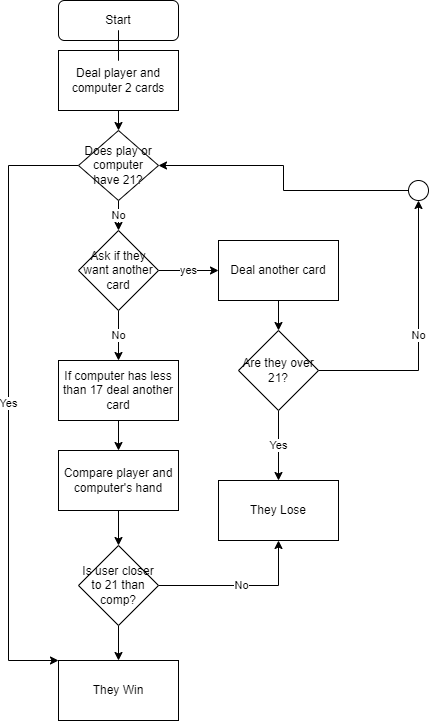

The diagram above was exported from draw.io. Its source (the exported page's mxGraphModel, read from the mxfile embedded in the PNG):
<mxGraphModel dx="1422" dy="762" grid="1" gridSize="10" guides="1" tooltips="1" connect="1" arrows="1" fold="1" page="1" pageScale="1" pageWidth="827" pageHeight="1169" math="0" shadow="0">
  <root>
    <mxCell id="WIyWlLk6GJQsqaUBKTNV-0" />
    <mxCell id="WIyWlLk6GJQsqaUBKTNV-1" parent="WIyWlLk6GJQsqaUBKTNV-0" />
    <mxCell id="WIyWlLk6GJQsqaUBKTNV-3" value="Start" style="rounded=1;whiteSpace=wrap;html=1;fontSize=12;glass=0;strokeWidth=1;shadow=0;" parent="WIyWlLk6GJQsqaUBKTNV-1" vertex="1">
      <mxGeometry x="160" y="40" width="120" height="40" as="geometry" />
    </mxCell>
    <mxCell id="U5SBuxTDkmBCtqn5XxyN-4" value="yes" style="edgeStyle=orthogonalEdgeStyle;rounded=0;orthogonalLoop=1;jettySize=auto;html=1;exitX=1;exitY=0.5;exitDx=0;exitDy=0;" edge="1" parent="WIyWlLk6GJQsqaUBKTNV-1" source="U5SBuxTDkmBCtqn5XxyN-3">
      <mxGeometry relative="1" as="geometry">
        <mxPoint x="320" y="310" as="targetPoint" />
      </mxGeometry>
    </mxCell>
    <mxCell id="U5SBuxTDkmBCtqn5XxyN-13" value="No" style="edgeStyle=orthogonalEdgeStyle;rounded=0;orthogonalLoop=1;jettySize=auto;html=1;exitX=0.5;exitY=1;exitDx=0;exitDy=0;" edge="1" parent="WIyWlLk6GJQsqaUBKTNV-1" source="U5SBuxTDkmBCtqn5XxyN-3">
      <mxGeometry relative="1" as="geometry">
        <mxPoint x="220" y="400" as="targetPoint" />
      </mxGeometry>
    </mxCell>
    <mxCell id="U5SBuxTDkmBCtqn5XxyN-3" value="&lt;span&gt;Ask if they want another card&lt;/span&gt;" style="rhombus;whiteSpace=wrap;html=1;" vertex="1" parent="WIyWlLk6GJQsqaUBKTNV-1">
      <mxGeometry x="180" y="270" width="80" height="80" as="geometry" />
    </mxCell>
    <mxCell id="U5SBuxTDkmBCtqn5XxyN-7" style="edgeStyle=orthogonalEdgeStyle;rounded=0;orthogonalLoop=1;jettySize=auto;html=1;exitX=0.5;exitY=1;exitDx=0;exitDy=0;entryX=0.5;entryY=0;entryDx=0;entryDy=0;" edge="1" parent="WIyWlLk6GJQsqaUBKTNV-1" source="U5SBuxTDkmBCtqn5XxyN-5" target="U5SBuxTDkmBCtqn5XxyN-6">
      <mxGeometry relative="1" as="geometry" />
    </mxCell>
    <mxCell id="U5SBuxTDkmBCtqn5XxyN-5" value="Deal another card" style="rounded=0;whiteSpace=wrap;html=1;" vertex="1" parent="WIyWlLk6GJQsqaUBKTNV-1">
      <mxGeometry x="320" y="280" width="120" height="60" as="geometry" />
    </mxCell>
    <mxCell id="U5SBuxTDkmBCtqn5XxyN-8" value="Yes" style="edgeStyle=orthogonalEdgeStyle;rounded=0;orthogonalLoop=1;jettySize=auto;html=1;exitX=0.5;exitY=1;exitDx=0;exitDy=0;" edge="1" parent="WIyWlLk6GJQsqaUBKTNV-1" source="U5SBuxTDkmBCtqn5XxyN-6">
      <mxGeometry relative="1" as="geometry">
        <mxPoint x="380" y="520" as="targetPoint" />
      </mxGeometry>
    </mxCell>
    <mxCell id="U5SBuxTDkmBCtqn5XxyN-10" value="No" style="edgeStyle=orthogonalEdgeStyle;rounded=0;orthogonalLoop=1;jettySize=auto;html=1;" edge="1" parent="WIyWlLk6GJQsqaUBKTNV-1" source="U5SBuxTDkmBCtqn5XxyN-6">
      <mxGeometry relative="1" as="geometry">
        <mxPoint x="520" y="240" as="targetPoint" />
      </mxGeometry>
    </mxCell>
    <mxCell id="U5SBuxTDkmBCtqn5XxyN-6" value="Are they over 21?" style="rhombus;whiteSpace=wrap;html=1;" vertex="1" parent="WIyWlLk6GJQsqaUBKTNV-1">
      <mxGeometry x="340" y="370" width="80" height="80" as="geometry" />
    </mxCell>
    <mxCell id="U5SBuxTDkmBCtqn5XxyN-9" value="They Lose" style="rounded=0;whiteSpace=wrap;html=1;" vertex="1" parent="WIyWlLk6GJQsqaUBKTNV-1">
      <mxGeometry x="320" y="520" width="120" height="60" as="geometry" />
    </mxCell>
    <mxCell id="U5SBuxTDkmBCtqn5XxyN-28" style="edgeStyle=orthogonalEdgeStyle;rounded=0;orthogonalLoop=1;jettySize=auto;html=1;exitX=0;exitY=0.5;exitDx=0;exitDy=0;entryX=1;entryY=0.5;entryDx=0;entryDy=0;" edge="1" parent="WIyWlLk6GJQsqaUBKTNV-1" source="U5SBuxTDkmBCtqn5XxyN-11" target="U5SBuxTDkmBCtqn5XxyN-24">
      <mxGeometry relative="1" as="geometry" />
    </mxCell>
    <mxCell id="U5SBuxTDkmBCtqn5XxyN-11" value="" style="ellipse;whiteSpace=wrap;html=1;aspect=fixed;" vertex="1" parent="WIyWlLk6GJQsqaUBKTNV-1">
      <mxGeometry x="510" y="220" width="20" height="20" as="geometry" />
    </mxCell>
    <mxCell id="U5SBuxTDkmBCtqn5XxyN-16" style="edgeStyle=orthogonalEdgeStyle;rounded=0;orthogonalLoop=1;jettySize=auto;html=1;exitX=0.5;exitY=1;exitDx=0;exitDy=0;entryX=0.5;entryY=0;entryDx=0;entryDy=0;" edge="1" parent="WIyWlLk6GJQsqaUBKTNV-1" source="U5SBuxTDkmBCtqn5XxyN-14" target="U5SBuxTDkmBCtqn5XxyN-15">
      <mxGeometry relative="1" as="geometry" />
    </mxCell>
    <mxCell id="U5SBuxTDkmBCtqn5XxyN-14" value="If computer has less than 17 deal another card" style="rounded=0;whiteSpace=wrap;html=1;" vertex="1" parent="WIyWlLk6GJQsqaUBKTNV-1">
      <mxGeometry x="160" y="400" width="120" height="60" as="geometry" />
    </mxCell>
    <mxCell id="U5SBuxTDkmBCtqn5XxyN-19" style="edgeStyle=orthogonalEdgeStyle;rounded=0;orthogonalLoop=1;jettySize=auto;html=1;exitX=0.5;exitY=1;exitDx=0;exitDy=0;entryX=0.5;entryY=0;entryDx=0;entryDy=0;" edge="1" parent="WIyWlLk6GJQsqaUBKTNV-1" source="U5SBuxTDkmBCtqn5XxyN-15" target="U5SBuxTDkmBCtqn5XxyN-17">
      <mxGeometry relative="1" as="geometry" />
    </mxCell>
    <mxCell id="U5SBuxTDkmBCtqn5XxyN-15" value="Compare player and computer's hand" style="rounded=0;whiteSpace=wrap;html=1;" vertex="1" parent="WIyWlLk6GJQsqaUBKTNV-1">
      <mxGeometry x="160" y="490" width="120" height="60" as="geometry" />
    </mxCell>
    <mxCell id="U5SBuxTDkmBCtqn5XxyN-18" value="No" style="edgeStyle=orthogonalEdgeStyle;rounded=0;orthogonalLoop=1;jettySize=auto;html=1;exitX=1;exitY=0.5;exitDx=0;exitDy=0;entryX=0.5;entryY=1;entryDx=0;entryDy=0;" edge="1" parent="WIyWlLk6GJQsqaUBKTNV-1" source="U5SBuxTDkmBCtqn5XxyN-17" target="U5SBuxTDkmBCtqn5XxyN-9">
      <mxGeometry relative="1" as="geometry" />
    </mxCell>
    <mxCell id="U5SBuxTDkmBCtqn5XxyN-21" style="edgeStyle=orthogonalEdgeStyle;rounded=0;orthogonalLoop=1;jettySize=auto;html=1;exitX=0.5;exitY=1;exitDx=0;exitDy=0;entryX=0.5;entryY=0;entryDx=0;entryDy=0;" edge="1" parent="WIyWlLk6GJQsqaUBKTNV-1" source="U5SBuxTDkmBCtqn5XxyN-17" target="U5SBuxTDkmBCtqn5XxyN-20">
      <mxGeometry relative="1" as="geometry" />
    </mxCell>
    <mxCell id="U5SBuxTDkmBCtqn5XxyN-17" value="Is user closer to 21 than comp?" style="rhombus;whiteSpace=wrap;html=1;" vertex="1" parent="WIyWlLk6GJQsqaUBKTNV-1">
      <mxGeometry x="180" y="585" width="80" height="80" as="geometry" />
    </mxCell>
    <mxCell id="U5SBuxTDkmBCtqn5XxyN-20" value="They Win" style="rounded=0;whiteSpace=wrap;html=1;" vertex="1" parent="WIyWlLk6GJQsqaUBKTNV-1">
      <mxGeometry x="160" y="700" width="120" height="60" as="geometry" />
    </mxCell>
    <mxCell id="U5SBuxTDkmBCtqn5XxyN-25" style="edgeStyle=orthogonalEdgeStyle;rounded=0;orthogonalLoop=1;jettySize=auto;html=1;exitX=0.5;exitY=1;exitDx=0;exitDy=0;entryX=0.5;entryY=0;entryDx=0;entryDy=0;" edge="1" parent="WIyWlLk6GJQsqaUBKTNV-1" source="U5SBuxTDkmBCtqn5XxyN-0" target="U5SBuxTDkmBCtqn5XxyN-24">
      <mxGeometry relative="1" as="geometry" />
    </mxCell>
    <mxCell id="U5SBuxTDkmBCtqn5XxyN-0" value="Deal player and computer 2 cards" style="rounded=0;whiteSpace=wrap;html=1;" vertex="1" parent="WIyWlLk6GJQsqaUBKTNV-1">
      <mxGeometry x="160" y="90" width="120" height="60" as="geometry" />
    </mxCell>
    <mxCell id="U5SBuxTDkmBCtqn5XxyN-22" value="" style="rounded=0;html=1;jettySize=auto;orthogonalLoop=1;fontSize=11;endArrow=none;endFill=0;endSize=8;strokeWidth=1;shadow=0;labelBackgroundColor=none;edgeStyle=orthogonalEdgeStyle;" edge="1" parent="WIyWlLk6GJQsqaUBKTNV-1" source="WIyWlLk6GJQsqaUBKTNV-3" target="U5SBuxTDkmBCtqn5XxyN-0">
      <mxGeometry relative="1" as="geometry">
        <mxPoint x="220" y="80" as="sourcePoint" />
        <mxPoint x="220" y="170" as="targetPoint" />
      </mxGeometry>
    </mxCell>
    <mxCell id="U5SBuxTDkmBCtqn5XxyN-26" value="No" style="edgeStyle=orthogonalEdgeStyle;rounded=0;orthogonalLoop=1;jettySize=auto;html=1;exitX=0.5;exitY=1;exitDx=0;exitDy=0;entryX=0.5;entryY=0;entryDx=0;entryDy=0;" edge="1" parent="WIyWlLk6GJQsqaUBKTNV-1" source="U5SBuxTDkmBCtqn5XxyN-24" target="U5SBuxTDkmBCtqn5XxyN-3">
      <mxGeometry relative="1" as="geometry" />
    </mxCell>
    <mxCell id="U5SBuxTDkmBCtqn5XxyN-27" value="Yes" style="edgeStyle=orthogonalEdgeStyle;rounded=0;orthogonalLoop=1;jettySize=auto;html=1;exitX=0;exitY=0.5;exitDx=0;exitDy=0;entryX=0;entryY=0;entryDx=0;entryDy=0;" edge="1" parent="WIyWlLk6GJQsqaUBKTNV-1" source="U5SBuxTDkmBCtqn5XxyN-24" target="U5SBuxTDkmBCtqn5XxyN-20">
      <mxGeometry relative="1" as="geometry">
        <Array as="points">
          <mxPoint x="110" y="205" />
          <mxPoint x="110" y="700" />
        </Array>
      </mxGeometry>
    </mxCell>
    <mxCell id="U5SBuxTDkmBCtqn5XxyN-24" value="&lt;span&gt;Does play or computer have 21?&lt;/span&gt;" style="rhombus;whiteSpace=wrap;html=1;" vertex="1" parent="WIyWlLk6GJQsqaUBKTNV-1">
      <mxGeometry x="180" y="170" width="80" height="70" as="geometry" />
    </mxCell>
  </root>
</mxGraphModel>